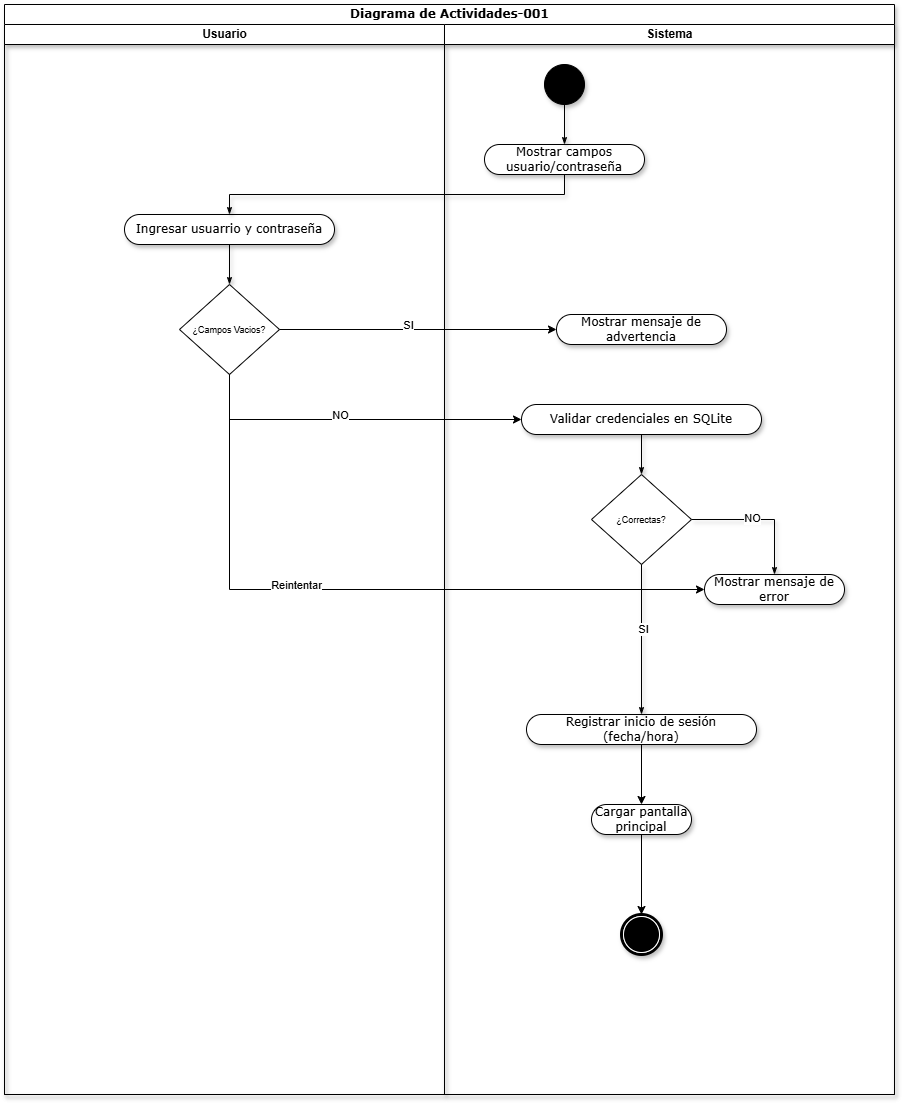

The diagram above was exported from draw.io. Its source (the exported page's mxGraphModel, read from the mxfile embedded in the PNG):
<mxGraphModel dx="2555" dy="1928" grid="1" gridSize="10" guides="1" tooltips="1" connect="1" arrows="1" fold="1" page="0" pageScale="1" pageWidth="827" pageHeight="1169" math="0" shadow="0">
  <root>
    <mxCell id="0" />
    <mxCell id="1" parent="0" />
    <mxCell id="AZYJYAWdvK4GcZRmuOgm-1" parent="1" style="swimlane;html=1;childLayout=stackLayout;startSize=20;rounded=0;shadow=1;comic=0;labelBackgroundColor=none;strokeWidth=1;fontFamily=Verdana;fontSize=12;align=center;" value="Diagrama de Actividades-001" vertex="1">
      <mxGeometry height="1090" width="890" x="20" y="-470" as="geometry">
        <mxRectangle height="26" width="60" x="40" y="20" as="alternateBounds" />
      </mxGeometry>
    </mxCell>
    <mxCell id="AZYJYAWdvK4GcZRmuOgm-2" parent="AZYJYAWdvK4GcZRmuOgm-1" style="swimlane;html=1;startSize=20;shadow=1;" value="Usuario" vertex="1">
      <mxGeometry height="1070" width="440" y="20" as="geometry">
        <mxRectangle height="970" width="32" y="20" as="alternateBounds" />
      </mxGeometry>
    </mxCell>
    <mxCell id="AZYJYAWdvK4GcZRmuOgm-3" parent="AZYJYAWdvK4GcZRmuOgm-2" style="rounded=1;whiteSpace=wrap;html=1;shadow=1;comic=0;labelBackgroundColor=none;strokeWidth=1;fontFamily=Verdana;fontSize=12;align=center;arcSize=50;" value="Ingresar usuarrio y contraseña" vertex="1">
      <mxGeometry height="30" width="210" x="120" y="190" as="geometry" />
    </mxCell>
    <mxCell id="AZYJYAWdvK4GcZRmuOgm-5" edge="1" parent="AZYJYAWdvK4GcZRmuOgm-2" source="AZYJYAWdvK4GcZRmuOgm-3" style="edgeStyle=none;rounded=0;html=1;labelBackgroundColor=none;startArrow=none;startFill=0;startSize=5;endArrow=classicThin;endFill=1;endSize=5;jettySize=auto;orthogonalLoop=1;strokeWidth=1;fontFamily=Verdana;fontSize=12;shadow=1;" target="AZYJYAWdvK4GcZRmuOgm-33">
      <mxGeometry relative="1" as="geometry">
        <mxPoint x="162.72727272727275" y="310" as="sourcePoint" />
        <mxPoint x="224.99999999999977" y="400" as="targetPoint" />
      </mxGeometry>
    </mxCell>
    <mxCell id="AZYJYAWdvK4GcZRmuOgm-33" parent="AZYJYAWdvK4GcZRmuOgm-2" style="rhombus;fontSize=9;" value="¿Campos Vacios?" vertex="1">
      <mxGeometry height="90" width="100" x="175" y="260" as="geometry" />
    </mxCell>
    <mxCell id="AZYJYAWdvK4GcZRmuOgm-32" edge="1" parent="AZYJYAWdvK4GcZRmuOgm-1" source="AZYJYAWdvK4GcZRmuOgm-16" style="edgeStyle=orthogonalEdgeStyle;rounded=0;html=1;labelBackgroundColor=none;startArrow=none;startFill=0;startSize=5;endArrow=classicThin;endFill=1;endSize=5;jettySize=auto;orthogonalLoop=1;strokeWidth=1;fontFamily=Verdana;fontSize=12;shadow=1;exitX=0.5;exitY=1;exitDx=0;exitDy=0;entryX=0.5;entryY=0;entryDx=0;entryDy=0;" target="AZYJYAWdvK4GcZRmuOgm-3">
      <mxGeometry relative="1" as="geometry">
        <mxPoint x="360" y="240" as="sourcePoint" />
        <mxPoint x="340" y="350" as="targetPoint" />
      </mxGeometry>
    </mxCell>
    <mxCell id="AZYJYAWdvK4GcZRmuOgm-35" edge="1" parent="AZYJYAWdvK4GcZRmuOgm-1" source="AZYJYAWdvK4GcZRmuOgm-33" style="edgeStyle=orthogonalEdgeStyle;rounded=0;orthogonalLoop=1;jettySize=auto;html=1;exitX=1;exitY=0.5;exitDx=0;exitDy=0;entryX=0;entryY=0.5;entryDx=0;entryDy=0;" target="AZYJYAWdvK4GcZRmuOgm-17">
      <mxGeometry relative="1" as="geometry">
        <mxPoint x="435.00000000000045" y="490" as="sourcePoint" />
        <mxPoint x="590" y="325" as="targetPoint" />
      </mxGeometry>
    </mxCell>
    <mxCell id="AZYJYAWdvK4GcZRmuOgm-36" connectable="0" parent="AZYJYAWdvK4GcZRmuOgm-35" style="edgeLabel;html=1;align=center;verticalAlign=middle;resizable=0;points=[];" value="SI" vertex="1">
      <mxGeometry relative="1" x="-0.075" y="5" as="geometry">
        <mxPoint as="offset" />
      </mxGeometry>
    </mxCell>
    <mxCell id="AZYJYAWdvK4GcZRmuOgm-39" edge="1" parent="AZYJYAWdvK4GcZRmuOgm-1" source="AZYJYAWdvK4GcZRmuOgm-33" style="edgeStyle=orthogonalEdgeStyle;rounded=0;orthogonalLoop=1;jettySize=auto;html=1;exitX=0.5;exitY=1;exitDx=0;exitDy=0;entryX=0;entryY=0.5;entryDx=0;entryDy=0;" target="AZYJYAWdvK4GcZRmuOgm-18">
      <mxGeometry relative="1" as="geometry">
        <mxPoint x="280" y="430" as="sourcePoint" />
        <mxPoint x="560" y="600" as="targetPoint" />
      </mxGeometry>
    </mxCell>
    <mxCell id="AZYJYAWdvK4GcZRmuOgm-40" connectable="0" parent="AZYJYAWdvK4GcZRmuOgm-39" style="edgeLabel;html=1;align=center;verticalAlign=middle;resizable=0;points=[];" value="NO" vertex="1">
      <mxGeometry relative="1" x="-0.075" y="5" as="geometry">
        <mxPoint as="offset" />
      </mxGeometry>
    </mxCell>
    <mxCell id="AZYJYAWdvK4GcZRmuOgm-58" edge="1" parent="AZYJYAWdvK4GcZRmuOgm-1" source="AZYJYAWdvK4GcZRmuOgm-33" style="edgeStyle=orthogonalEdgeStyle;rounded=0;orthogonalLoop=1;jettySize=auto;html=1;entryX=0;entryY=0.5;entryDx=0;entryDy=0;exitX=0.5;exitY=1;exitDx=0;exitDy=0;" target="AZYJYAWdvK4GcZRmuOgm-53">
      <mxGeometry relative="1" as="geometry">
        <Array as="points">
          <mxPoint x="225" y="585" />
        </Array>
        <mxPoint x="230" y="410" as="sourcePoint" />
        <mxPoint x="542" y="605" as="targetPoint" />
      </mxGeometry>
    </mxCell>
    <mxCell id="AZYJYAWdvK4GcZRmuOgm-59" connectable="0" parent="AZYJYAWdvK4GcZRmuOgm-58" style="edgeLabel;html=1;align=center;verticalAlign=middle;resizable=0;points=[];" value="Reintentar" vertex="1">
      <mxGeometry relative="1" x="-0.075" y="5" as="geometry">
        <mxPoint x="-39" as="offset" />
      </mxGeometry>
    </mxCell>
    <mxCell id="AZYJYAWdvK4GcZRmuOgm-6" parent="AZYJYAWdvK4GcZRmuOgm-1" style="swimlane;html=1;startSize=20;shadow=1;" value="Sistema" vertex="1">
      <mxGeometry height="1070" width="450" x="440" y="20" as="geometry" />
    </mxCell>
    <mxCell id="AZYJYAWdvK4GcZRmuOgm-63" edge="1" parent="AZYJYAWdvK4GcZRmuOgm-6" source="AZYJYAWdvK4GcZRmuOgm-12" style="edgeStyle=orthogonalEdgeStyle;rounded=0;orthogonalLoop=1;jettySize=auto;html=1;exitX=0.5;exitY=1;exitDx=0;exitDy=0;entryX=0.5;entryY=0;entryDx=0;entryDy=0;" target="AZYJYAWdvK4GcZRmuOgm-23">
      <mxGeometry relative="1" as="geometry" />
    </mxCell>
    <mxCell id="AZYJYAWdvK4GcZRmuOgm-12" parent="AZYJYAWdvK4GcZRmuOgm-6" style="rounded=1;whiteSpace=wrap;html=1;shadow=1;comic=0;labelBackgroundColor=none;strokeWidth=1;fontFamily=Verdana;fontSize=12;align=center;arcSize=50;" value="Registrar inicio de sesión (fecha/hora)" vertex="1">
      <mxGeometry height="30" width="230" x="82" y="690" as="geometry" />
    </mxCell>
    <mxCell id="AZYJYAWdvK4GcZRmuOgm-15" parent="AZYJYAWdvK4GcZRmuOgm-6" style="ellipse;whiteSpace=wrap;html=1;rounded=0;shadow=1;comic=0;labelBackgroundColor=none;strokeWidth=1;fillColor=#000000;fontFamily=Verdana;fontSize=12;align=center;" value="" vertex="1">
      <mxGeometry height="40" width="40" x="100" y="40" as="geometry" />
    </mxCell>
    <mxCell id="AZYJYAWdvK4GcZRmuOgm-16" parent="AZYJYAWdvK4GcZRmuOgm-6" style="rounded=1;whiteSpace=wrap;html=1;shadow=1;comic=0;labelBackgroundColor=none;strokeWidth=1;fontFamily=Verdana;fontSize=12;align=center;arcSize=50;" value="Mostrar campos usuario/contraseña" vertex="1">
      <mxGeometry height="30" width="160" x="40" y="120" as="geometry" />
    </mxCell>
    <mxCell id="AZYJYAWdvK4GcZRmuOgm-14" edge="1" parent="AZYJYAWdvK4GcZRmuOgm-6" source="AZYJYAWdvK4GcZRmuOgm-15" style="edgeStyle=orthogonalEdgeStyle;rounded=0;html=1;labelBackgroundColor=none;startArrow=none;startFill=0;startSize=5;endArrow=classicThin;endFill=1;endSize=5;jettySize=auto;orthogonalLoop=1;strokeWidth=1;fontFamily=Verdana;fontSize=12;shadow=1;" target="AZYJYAWdvK4GcZRmuOgm-16">
      <mxGeometry relative="1" as="geometry" />
    </mxCell>
    <mxCell id="AZYJYAWdvK4GcZRmuOgm-17" parent="AZYJYAWdvK4GcZRmuOgm-6" style="rounded=1;whiteSpace=wrap;html=1;shadow=1;comic=0;labelBackgroundColor=none;strokeWidth=1;fontFamily=Verdana;fontSize=12;align=center;arcSize=50;" value="Mostrar mensaje de advertencia" vertex="1">
      <mxGeometry height="30" width="170" x="112" y="290" as="geometry" />
    </mxCell>
    <mxCell id="AZYJYAWdvK4GcZRmuOgm-18" parent="AZYJYAWdvK4GcZRmuOgm-6" style="rounded=1;whiteSpace=wrap;html=1;shadow=1;comic=0;labelBackgroundColor=none;strokeWidth=1;fontFamily=Verdana;fontSize=12;align=center;arcSize=50;" value="Validar credenciales en SQLite" vertex="1">
      <mxGeometry height="30" width="240" x="77" y="380" as="geometry" />
    </mxCell>
    <mxCell id="AZYJYAWdvK4GcZRmuOgm-24" parent="AZYJYAWdvK4GcZRmuOgm-6" style="shape=mxgraph.bpmn.shape;html=1;verticalLabelPosition=bottom;labelBackgroundColor=#ffffff;verticalAlign=top;perimeter=ellipsePerimeter;outline=end;symbol=terminate;rounded=0;shadow=1;comic=0;strokeWidth=1;fontFamily=Verdana;fontSize=12;align=center;" value="" vertex="1">
      <mxGeometry height="40" width="40" x="177" y="890" as="geometry" />
    </mxCell>
    <mxCell id="AZYJYAWdvK4GcZRmuOgm-44" parent="AZYJYAWdvK4GcZRmuOgm-6" style="rhombus;fontSize=9;" value="¿Correctas?" vertex="1">
      <mxGeometry height="90" width="100" x="147" y="450" as="geometry" />
    </mxCell>
    <mxCell id="AZYJYAWdvK4GcZRmuOgm-45" edge="1" parent="AZYJYAWdvK4GcZRmuOgm-6" source="AZYJYAWdvK4GcZRmuOgm-18" style="edgeStyle=none;rounded=0;html=1;labelBackgroundColor=none;startArrow=none;startFill=0;startSize=5;endArrow=classicThin;endFill=1;endSize=5;jettySize=auto;orthogonalLoop=1;strokeWidth=1;fontFamily=Verdana;fontSize=12;shadow=1;entryX=0.5;entryY=0;entryDx=0;entryDy=0;exitX=0.5;exitY=1;exitDx=0;exitDy=0;" target="AZYJYAWdvK4GcZRmuOgm-44">
      <mxGeometry relative="1" as="geometry">
        <mxPoint x="180" y="420" as="sourcePoint" />
        <mxPoint x="180" y="460" as="targetPoint" />
      </mxGeometry>
    </mxCell>
    <mxCell id="AZYJYAWdvK4GcZRmuOgm-53" parent="AZYJYAWdvK4GcZRmuOgm-6" style="rounded=1;whiteSpace=wrap;html=1;shadow=1;comic=0;labelBackgroundColor=none;strokeWidth=1;fontFamily=Verdana;fontSize=12;align=center;arcSize=50;" value="Mostrar mensaje de error" vertex="1">
      <mxGeometry height="30" width="140" x="260" y="550" as="geometry" />
    </mxCell>
    <mxCell id="AZYJYAWdvK4GcZRmuOgm-51" edge="1" parent="AZYJYAWdvK4GcZRmuOgm-6" source="AZYJYAWdvK4GcZRmuOgm-44" style="edgeStyle=none;rounded=0;html=1;labelBackgroundColor=none;startArrow=none;startFill=0;startSize=5;endArrow=classicThin;endFill=1;endSize=5;jettySize=auto;orthogonalLoop=1;strokeWidth=1;fontFamily=Verdana;fontSize=12;shadow=1;exitX=1;exitY=0.5;exitDx=0;exitDy=0;entryX=0.5;entryY=0;entryDx=0;entryDy=0;" target="AZYJYAWdvK4GcZRmuOgm-53">
      <mxGeometry relative="1" as="geometry">
        <Array as="points">
          <mxPoint x="330" y="495" />
        </Array>
        <mxPoint x="330" y="600" as="sourcePoint" />
        <mxPoint x="370" y="515" as="targetPoint" />
      </mxGeometry>
    </mxCell>
    <mxCell id="AZYJYAWdvK4GcZRmuOgm-52" connectable="0" parent="AZYJYAWdvK4GcZRmuOgm-51" style="edgeLabel;html=1;align=center;verticalAlign=middle;resizable=0;points=[];" value="NO" vertex="1">
      <mxGeometry relative="1" x="-0.1289" y="1" as="geometry">
        <mxPoint y="-1" as="offset" />
      </mxGeometry>
    </mxCell>
    <mxCell id="AZYJYAWdvK4GcZRmuOgm-46" edge="1" parent="AZYJYAWdvK4GcZRmuOgm-6" source="AZYJYAWdvK4GcZRmuOgm-44" style="edgeStyle=none;rounded=0;html=1;labelBackgroundColor=none;startArrow=none;startFill=0;startSize=5;endArrow=classicThin;endFill=1;endSize=5;jettySize=auto;orthogonalLoop=1;strokeWidth=1;fontFamily=Verdana;fontSize=12;shadow=1;exitX=0.5;exitY=1;exitDx=0;exitDy=0;entryX=0.5;entryY=0;entryDx=0;entryDy=0;" target="AZYJYAWdvK4GcZRmuOgm-12">
      <mxGeometry relative="1" as="geometry">
        <mxPoint x="270" y="590" as="sourcePoint" />
        <mxPoint x="197" y="730" as="targetPoint" />
      </mxGeometry>
    </mxCell>
    <mxCell id="AZYJYAWdvK4GcZRmuOgm-49" connectable="0" parent="AZYJYAWdvK4GcZRmuOgm-46" style="edgeLabel;html=1;align=center;verticalAlign=middle;resizable=0;points=[];" value="SI" vertex="1">
      <mxGeometry relative="1" x="-0.1289" y="1" as="geometry">
        <mxPoint y="-1" as="offset" />
      </mxGeometry>
    </mxCell>
    <mxCell id="AZYJYAWdvK4GcZRmuOgm-64" edge="1" parent="AZYJYAWdvK4GcZRmuOgm-6" source="AZYJYAWdvK4GcZRmuOgm-23" style="edgeStyle=orthogonalEdgeStyle;rounded=0;orthogonalLoop=1;jettySize=auto;html=1;exitX=0.5;exitY=1;exitDx=0;exitDy=0;entryX=0.5;entryY=0;entryDx=0;entryDy=0;" target="AZYJYAWdvK4GcZRmuOgm-24">
      <mxGeometry relative="1" as="geometry" />
    </mxCell>
    <mxCell id="AZYJYAWdvK4GcZRmuOgm-23" parent="AZYJYAWdvK4GcZRmuOgm-6" style="rounded=1;whiteSpace=wrap;html=1;shadow=1;comic=0;labelBackgroundColor=none;strokeWidth=1;fontFamily=Verdana;fontSize=12;align=center;arcSize=50;" value="Cargar pantalla principal" vertex="1">
      <mxGeometry height="30" width="100" x="147" y="780" as="geometry" />
    </mxCell>
  </root>
</mxGraphModel>